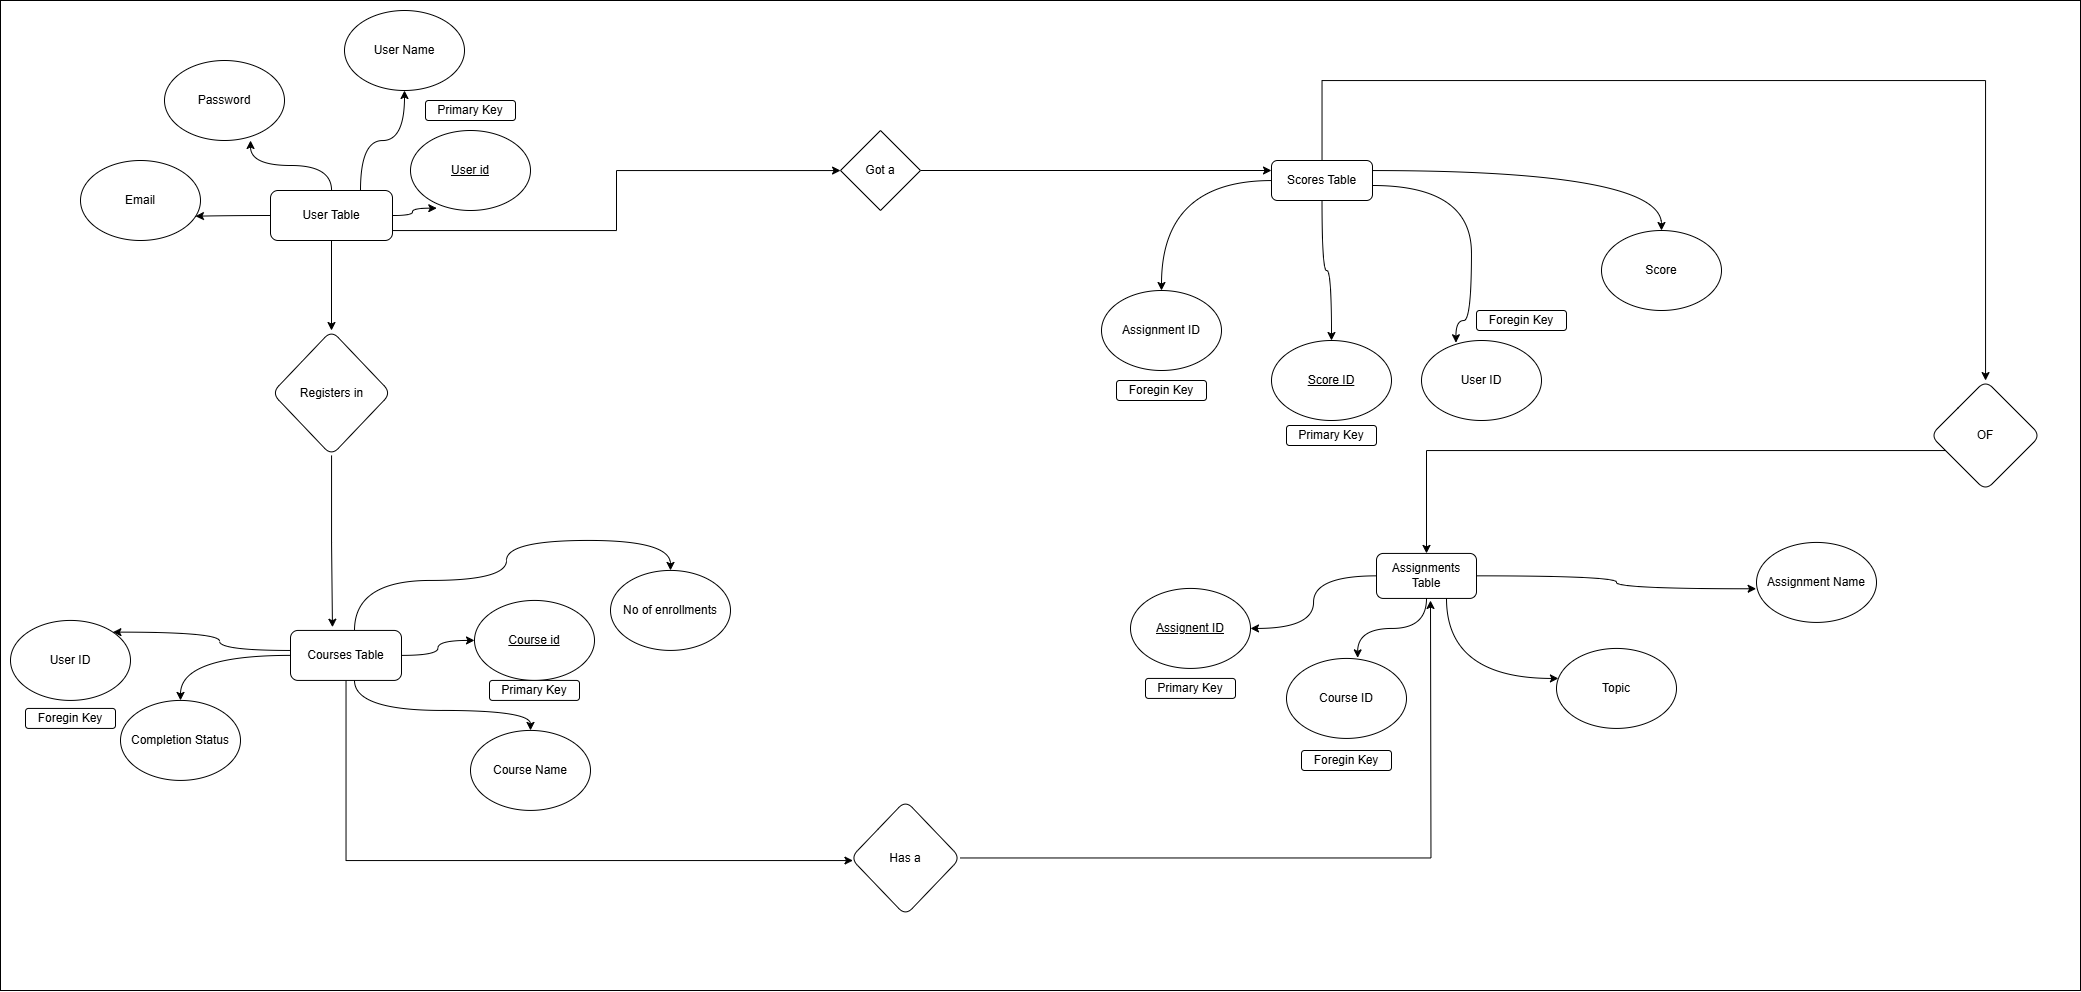

The diagram above was exported from draw.io. Its source (the exported page's mxGraphModel, read from the mxfile embedded in the PNG):
<mxGraphModel dx="2062" dy="655" grid="1" gridSize="10" guides="1" tooltips="1" connect="1" arrows="1" fold="1" page="1" pageScale="1" pageWidth="827" pageHeight="1169" math="0" shadow="0">
  <root>
    <mxCell id="0" />
    <mxCell id="1" parent="0" />
    <mxCell id="-p5vzBqi6InjWT-nhgpP-53" value="" style="rounded=0;whiteSpace=wrap;html=1;" parent="1" vertex="1">
      <mxGeometry x="-480" y="10" width="2080" height="990" as="geometry" />
    </mxCell>
    <mxCell id="-p5vzBqi6InjWT-nhgpP-20" style="edgeStyle=orthogonalEdgeStyle;rounded=0;orthogonalLoop=1;jettySize=auto;html=1;entryX=0.5;entryY=1;entryDx=0;entryDy=0;curved=1;" parent="1" source="C62ipzrsQE-Eod3v74_b-84" target="-p5vzBqi6InjWT-nhgpP-5" edge="1">
      <mxGeometry relative="1" as="geometry">
        <Array as="points">
          <mxPoint x="-120" y="150" />
          <mxPoint x="-76" y="150" />
        </Array>
      </mxGeometry>
    </mxCell>
    <mxCell id="-p5vzBqi6InjWT-nhgpP-38" value="" style="edgeStyle=orthogonalEdgeStyle;rounded=0;orthogonalLoop=1;jettySize=auto;html=1;" parent="1" source="C62ipzrsQE-Eod3v74_b-84" target="-p5vzBqi6InjWT-nhgpP-37" edge="1">
      <mxGeometry relative="1" as="geometry" />
    </mxCell>
    <mxCell id="-p5vzBqi6InjWT-nhgpP-52" style="edgeStyle=orthogonalEdgeStyle;rounded=0;orthogonalLoop=1;jettySize=auto;html=1;" parent="1" source="C62ipzrsQE-Eod3v74_b-84" target="-p5vzBqi6InjWT-nhgpP-49" edge="1">
      <mxGeometry relative="1" as="geometry">
        <Array as="points">
          <mxPoint x="136" y="240" />
          <mxPoint x="136" y="180" />
        </Array>
      </mxGeometry>
    </mxCell>
    <mxCell id="C62ipzrsQE-Eod3v74_b-84" value="User Table" style="rounded=1;whiteSpace=wrap;html=1;" parent="1" vertex="1">
      <mxGeometry x="-210" y="200" width="122" height="50" as="geometry" />
    </mxCell>
    <mxCell id="-p5vzBqi6InjWT-nhgpP-11" style="edgeStyle=orthogonalEdgeStyle;rounded=0;orthogonalLoop=1;jettySize=auto;html=1;curved=1;" parent="1" source="C62ipzrsQE-Eod3v74_b-89" target="-p5vzBqi6InjWT-nhgpP-6" edge="1">
      <mxGeometry relative="1" as="geometry" />
    </mxCell>
    <mxCell id="-p5vzBqi6InjWT-nhgpP-12" style="edgeStyle=orthogonalEdgeStyle;rounded=0;orthogonalLoop=1;jettySize=auto;html=1;curved=1;" parent="1" source="C62ipzrsQE-Eod3v74_b-89" target="-p5vzBqi6InjWT-nhgpP-8" edge="1">
      <mxGeometry relative="1" as="geometry">
        <Array as="points">
          <mxPoint x="-126" y="719.93" />
          <mxPoint x="50" y="719.93" />
        </Array>
      </mxGeometry>
    </mxCell>
    <mxCell id="-p5vzBqi6InjWT-nhgpP-13" style="edgeStyle=orthogonalEdgeStyle;rounded=0;orthogonalLoop=1;jettySize=auto;html=1;curved=1;" parent="1" source="C62ipzrsQE-Eod3v74_b-89" target="-p5vzBqi6InjWT-nhgpP-7" edge="1">
      <mxGeometry relative="1" as="geometry">
        <Array as="points">
          <mxPoint x="-126" y="589.93" />
          <mxPoint x="26" y="589.93" />
          <mxPoint x="26" y="549.93" />
          <mxPoint x="190" y="549.93" />
        </Array>
      </mxGeometry>
    </mxCell>
    <mxCell id="-p5vzBqi6InjWT-nhgpP-14" style="edgeStyle=orthogonalEdgeStyle;rounded=0;orthogonalLoop=1;jettySize=auto;html=1;entryX=0.5;entryY=0;entryDx=0;entryDy=0;curved=1;" parent="1" source="C62ipzrsQE-Eod3v74_b-89" target="-p5vzBqi6InjWT-nhgpP-9" edge="1">
      <mxGeometry relative="1" as="geometry" />
    </mxCell>
    <mxCell id="-p5vzBqi6InjWT-nhgpP-15" style="edgeStyle=orthogonalEdgeStyle;rounded=0;orthogonalLoop=1;jettySize=auto;html=1;entryX=1;entryY=0;entryDx=0;entryDy=0;curved=1;" parent="1" source="C62ipzrsQE-Eod3v74_b-89" target="-p5vzBqi6InjWT-nhgpP-10" edge="1">
      <mxGeometry relative="1" as="geometry">
        <Array as="points">
          <mxPoint x="-261" y="659.93" />
          <mxPoint x="-261" y="641.93" />
        </Array>
      </mxGeometry>
    </mxCell>
    <mxCell id="-p5vzBqi6InjWT-nhgpP-42" value="" style="edgeStyle=orthogonalEdgeStyle;rounded=0;orthogonalLoop=1;jettySize=auto;html=1;" parent="1" source="C62ipzrsQE-Eod3v74_b-89" target="-p5vzBqi6InjWT-nhgpP-41" edge="1">
      <mxGeometry relative="1" as="geometry">
        <Array as="points">
          <mxPoint x="-134" y="870" />
          <mxPoint x="410" y="870" />
        </Array>
      </mxGeometry>
    </mxCell>
    <mxCell id="C62ipzrsQE-Eod3v74_b-89" value="Courses Table" style="rounded=1;whiteSpace=wrap;html=1;" parent="1" vertex="1">
      <mxGeometry x="-190" y="639.93" width="111" height="50" as="geometry" />
    </mxCell>
    <mxCell id="-p5vzBqi6InjWT-nhgpP-24" style="edgeStyle=orthogonalEdgeStyle;rounded=0;orthogonalLoop=1;jettySize=auto;html=1;entryX=1;entryY=0.5;entryDx=0;entryDy=0;curved=1;" parent="1" source="C62ipzrsQE-Eod3v74_b-96" target="-p5vzBqi6InjWT-nhgpP-23" edge="1">
      <mxGeometry relative="1" as="geometry" />
    </mxCell>
    <mxCell id="-p5vzBqi6InjWT-nhgpP-28" style="edgeStyle=orthogonalEdgeStyle;rounded=0;orthogonalLoop=1;jettySize=auto;html=1;curved=1;" parent="1" source="C62ipzrsQE-Eod3v74_b-96" target="-p5vzBqi6InjWT-nhgpP-27" edge="1">
      <mxGeometry relative="1" as="geometry">
        <Array as="points">
          <mxPoint x="966" y="687.9300000000001" />
        </Array>
      </mxGeometry>
    </mxCell>
    <mxCell id="C62ipzrsQE-Eod3v74_b-96" value="Assignments Table" style="rounded=1;whiteSpace=wrap;html=1;" parent="1" vertex="1">
      <mxGeometry x="896" y="562.9300000000001" width="100" height="45" as="geometry" />
    </mxCell>
    <mxCell id="-p5vzBqi6InjWT-nhgpP-30" style="edgeStyle=orthogonalEdgeStyle;rounded=0;orthogonalLoop=1;jettySize=auto;html=1;entryX=0.5;entryY=0;entryDx=0;entryDy=0;curved=1;" parent="1" source="C62ipzrsQE-Eod3v74_b-106" target="-p5vzBqi6InjWT-nhgpP-29" edge="1">
      <mxGeometry relative="1" as="geometry" />
    </mxCell>
    <mxCell id="-p5vzBqi6InjWT-nhgpP-32" style="edgeStyle=orthogonalEdgeStyle;rounded=0;orthogonalLoop=1;jettySize=auto;html=1;curved=1;" parent="1" source="C62ipzrsQE-Eod3v74_b-106" target="-p5vzBqi6InjWT-nhgpP-31" edge="1">
      <mxGeometry relative="1" as="geometry" />
    </mxCell>
    <mxCell id="-p5vzBqi6InjWT-nhgpP-36" style="edgeStyle=orthogonalEdgeStyle;rounded=0;orthogonalLoop=1;jettySize=auto;html=1;curved=1;" parent="1" source="C62ipzrsQE-Eod3v74_b-106" target="-p5vzBqi6InjWT-nhgpP-35" edge="1">
      <mxGeometry relative="1" as="geometry">
        <Array as="points">
          <mxPoint x="1181" y="180" />
        </Array>
      </mxGeometry>
    </mxCell>
    <mxCell id="-p5vzBqi6InjWT-nhgpP-46" value="" style="edgeStyle=orthogonalEdgeStyle;rounded=0;orthogonalLoop=1;jettySize=auto;html=1;" parent="1" source="C62ipzrsQE-Eod3v74_b-106" target="-p5vzBqi6InjWT-nhgpP-45" edge="1">
      <mxGeometry relative="1" as="geometry">
        <Array as="points">
          <mxPoint x="842" y="90" />
          <mxPoint x="1505" y="90" />
        </Array>
      </mxGeometry>
    </mxCell>
    <mxCell id="C62ipzrsQE-Eod3v74_b-106" value="Scores Table" style="rounded=1;whiteSpace=wrap;html=1;" parent="1" vertex="1">
      <mxGeometry x="791" y="170" width="101" height="40" as="geometry" />
    </mxCell>
    <mxCell id="-p5vzBqi6InjWT-nhgpP-2" value="&lt;u&gt;User id&lt;/u&gt;" style="ellipse;whiteSpace=wrap;html=1;" parent="1" vertex="1">
      <mxGeometry x="-70" y="140" width="120" height="80" as="geometry" />
    </mxCell>
    <mxCell id="-p5vzBqi6InjWT-nhgpP-3" value="Email" style="ellipse;whiteSpace=wrap;html=1;" parent="1" vertex="1">
      <mxGeometry x="-400" y="170" width="120" height="80" as="geometry" />
    </mxCell>
    <mxCell id="-p5vzBqi6InjWT-nhgpP-4" value="Password" style="ellipse;whiteSpace=wrap;html=1;" parent="1" vertex="1">
      <mxGeometry x="-316" y="70" width="120" height="80" as="geometry" />
    </mxCell>
    <mxCell id="-p5vzBqi6InjWT-nhgpP-5" value="User Name" style="ellipse;whiteSpace=wrap;html=1;" parent="1" vertex="1">
      <mxGeometry x="-136" y="20" width="120" height="80" as="geometry" />
    </mxCell>
    <mxCell id="-p5vzBqi6InjWT-nhgpP-6" value="&lt;u&gt;Course id&lt;/u&gt;" style="ellipse;whiteSpace=wrap;html=1;" parent="1" vertex="1">
      <mxGeometry x="-6" y="609.93" width="120" height="80" as="geometry" />
    </mxCell>
    <mxCell id="-p5vzBqi6InjWT-nhgpP-7" value="No of enrollments" style="ellipse;whiteSpace=wrap;html=1;" parent="1" vertex="1">
      <mxGeometry x="130" y="579.93" width="120" height="80" as="geometry" />
    </mxCell>
    <mxCell id="-p5vzBqi6InjWT-nhgpP-8" value="Course Name" style="ellipse;whiteSpace=wrap;html=1;" parent="1" vertex="1">
      <mxGeometry x="-10" y="739.93" width="120" height="80" as="geometry" />
    </mxCell>
    <mxCell id="-p5vzBqi6InjWT-nhgpP-9" value="Completion Status" style="ellipse;whiteSpace=wrap;html=1;" parent="1" vertex="1">
      <mxGeometry x="-360" y="709.93" width="120" height="80" as="geometry" />
    </mxCell>
    <mxCell id="-p5vzBqi6InjWT-nhgpP-10" value="User ID" style="ellipse;whiteSpace=wrap;html=1;" parent="1" vertex="1">
      <mxGeometry x="-470" y="629.93" width="120" height="80" as="geometry" />
    </mxCell>
    <mxCell id="-p5vzBqi6InjWT-nhgpP-17" style="edgeStyle=orthogonalEdgeStyle;rounded=0;orthogonalLoop=1;jettySize=auto;html=1;entryX=0.219;entryY=0.971;entryDx=0;entryDy=0;entryPerimeter=0;curved=1;" parent="1" source="C62ipzrsQE-Eod3v74_b-84" target="-p5vzBqi6InjWT-nhgpP-2" edge="1">
      <mxGeometry relative="1" as="geometry" />
    </mxCell>
    <mxCell id="-p5vzBqi6InjWT-nhgpP-18" style="edgeStyle=orthogonalEdgeStyle;rounded=0;orthogonalLoop=1;jettySize=auto;html=1;entryX=0.717;entryY=1;entryDx=0;entryDy=0;entryPerimeter=0;curved=1;" parent="1" source="C62ipzrsQE-Eod3v74_b-84" target="-p5vzBqi6InjWT-nhgpP-4" edge="1">
      <mxGeometry relative="1" as="geometry" />
    </mxCell>
    <mxCell id="-p5vzBqi6InjWT-nhgpP-19" style="edgeStyle=orthogonalEdgeStyle;rounded=0;orthogonalLoop=1;jettySize=auto;html=1;entryX=0.958;entryY=0.696;entryDx=0;entryDy=0;entryPerimeter=0;curved=1;" parent="1" source="C62ipzrsQE-Eod3v74_b-84" target="-p5vzBqi6InjWT-nhgpP-3" edge="1">
      <mxGeometry relative="1" as="geometry" />
    </mxCell>
    <mxCell id="-p5vzBqi6InjWT-nhgpP-21" value="Assignment Name" style="ellipse;whiteSpace=wrap;html=1;" parent="1" vertex="1">
      <mxGeometry x="1276" y="551.9300000000001" width="120" height="80" as="geometry" />
    </mxCell>
    <mxCell id="-p5vzBqi6InjWT-nhgpP-22" style="edgeStyle=orthogonalEdgeStyle;rounded=0;orthogonalLoop=1;jettySize=auto;html=1;entryX=-0.003;entryY=0.579;entryDx=0;entryDy=0;entryPerimeter=0;curved=1;" parent="1" source="C62ipzrsQE-Eod3v74_b-96" target="-p5vzBqi6InjWT-nhgpP-21" edge="1">
      <mxGeometry relative="1" as="geometry" />
    </mxCell>
    <mxCell id="-p5vzBqi6InjWT-nhgpP-23" value="&lt;u&gt;Assignent ID&lt;/u&gt;" style="ellipse;whiteSpace=wrap;html=1;" parent="1" vertex="1">
      <mxGeometry x="650" y="597.9300000000001" width="120" height="80" as="geometry" />
    </mxCell>
    <mxCell id="-p5vzBqi6InjWT-nhgpP-25" value="Course ID" style="ellipse;whiteSpace=wrap;html=1;" parent="1" vertex="1">
      <mxGeometry x="806" y="667.9300000000001" width="120" height="80" as="geometry" />
    </mxCell>
    <mxCell id="-p5vzBqi6InjWT-nhgpP-26" style="edgeStyle=orthogonalEdgeStyle;rounded=0;orthogonalLoop=1;jettySize=auto;html=1;entryX=0.593;entryY=-0.007;entryDx=0;entryDy=0;entryPerimeter=0;curved=1;" parent="1" source="C62ipzrsQE-Eod3v74_b-96" target="-p5vzBqi6InjWT-nhgpP-25" edge="1">
      <mxGeometry relative="1" as="geometry" />
    </mxCell>
    <mxCell id="-p5vzBqi6InjWT-nhgpP-27" value="Topic" style="ellipse;whiteSpace=wrap;html=1;" parent="1" vertex="1">
      <mxGeometry x="1076" y="657.9300000000001" width="120" height="80" as="geometry" />
    </mxCell>
    <mxCell id="-p5vzBqi6InjWT-nhgpP-29" value="&lt;u&gt;Score ID&lt;/u&gt;" style="ellipse;whiteSpace=wrap;html=1;" parent="1" vertex="1">
      <mxGeometry x="791" y="350" width="120" height="80" as="geometry" />
    </mxCell>
    <mxCell id="-p5vzBqi6InjWT-nhgpP-31" value="Assignment ID" style="ellipse;whiteSpace=wrap;html=1;" parent="1" vertex="1">
      <mxGeometry x="621" y="300" width="120" height="80" as="geometry" />
    </mxCell>
    <mxCell id="-p5vzBqi6InjWT-nhgpP-33" value="User ID" style="ellipse;whiteSpace=wrap;html=1;" parent="1" vertex="1">
      <mxGeometry x="941" y="350" width="120" height="80" as="geometry" />
    </mxCell>
    <mxCell id="-p5vzBqi6InjWT-nhgpP-34" style="edgeStyle=orthogonalEdgeStyle;rounded=0;orthogonalLoop=1;jettySize=auto;html=1;entryX=0.287;entryY=0.028;entryDx=0;entryDy=0;entryPerimeter=0;curved=1;" parent="1" source="C62ipzrsQE-Eod3v74_b-106" target="-p5vzBqi6InjWT-nhgpP-33" edge="1">
      <mxGeometry relative="1" as="geometry">
        <Array as="points">
          <mxPoint x="991" y="195" />
          <mxPoint x="991" y="330" />
          <mxPoint x="975" y="330" />
        </Array>
      </mxGeometry>
    </mxCell>
    <mxCell id="-p5vzBqi6InjWT-nhgpP-35" value="Score" style="ellipse;whiteSpace=wrap;html=1;" parent="1" vertex="1">
      <mxGeometry x="1121" y="240" width="120" height="80" as="geometry" />
    </mxCell>
    <mxCell id="-p5vzBqi6InjWT-nhgpP-37" value="Registers in" style="rhombus;whiteSpace=wrap;html=1;rounded=1;" parent="1" vertex="1">
      <mxGeometry x="-208.5" y="340" width="119" height="125" as="geometry" />
    </mxCell>
    <mxCell id="-p5vzBqi6InjWT-nhgpP-39" style="edgeStyle=orthogonalEdgeStyle;rounded=0;orthogonalLoop=1;jettySize=auto;html=1;entryX=0.378;entryY=-0.064;entryDx=0;entryDy=0;entryPerimeter=0;" parent="1" source="-p5vzBqi6InjWT-nhgpP-37" target="C62ipzrsQE-Eod3v74_b-89" edge="1">
      <mxGeometry relative="1" as="geometry" />
    </mxCell>
    <mxCell id="-p5vzBqi6InjWT-nhgpP-43" style="edgeStyle=orthogonalEdgeStyle;rounded=0;orthogonalLoop=1;jettySize=auto;html=1;" parent="1" source="-p5vzBqi6InjWT-nhgpP-41" edge="1">
      <mxGeometry relative="1" as="geometry">
        <mxPoint x="950" y="610" as="targetPoint" />
      </mxGeometry>
    </mxCell>
    <mxCell id="-p5vzBqi6InjWT-nhgpP-41" value="Has a" style="rhombus;whiteSpace=wrap;html=1;rounded=1;" parent="1" vertex="1">
      <mxGeometry x="370" y="810" width="110" height="115" as="geometry" />
    </mxCell>
    <mxCell id="-p5vzBqi6InjWT-nhgpP-47" style="edgeStyle=orthogonalEdgeStyle;rounded=0;orthogonalLoop=1;jettySize=auto;html=1;entryX=0.5;entryY=0;entryDx=0;entryDy=0;" parent="1" source="-p5vzBqi6InjWT-nhgpP-45" target="C62ipzrsQE-Eod3v74_b-96" edge="1">
      <mxGeometry relative="1" as="geometry">
        <Array as="points">
          <mxPoint x="946" y="460" />
        </Array>
      </mxGeometry>
    </mxCell>
    <mxCell id="-p5vzBqi6InjWT-nhgpP-45" value="OF" style="rhombus;whiteSpace=wrap;html=1;rounded=1;" parent="1" vertex="1">
      <mxGeometry x="1450" y="390" width="110" height="110" as="geometry" />
    </mxCell>
    <mxCell id="-p5vzBqi6InjWT-nhgpP-51" style="edgeStyle=orthogonalEdgeStyle;rounded=0;orthogonalLoop=1;jettySize=auto;html=1;entryX=0;entryY=0.25;entryDx=0;entryDy=0;" parent="1" source="-p5vzBqi6InjWT-nhgpP-49" target="C62ipzrsQE-Eod3v74_b-106" edge="1">
      <mxGeometry relative="1" as="geometry" />
    </mxCell>
    <mxCell id="-p5vzBqi6InjWT-nhgpP-49" value="Got a" style="rhombus;whiteSpace=wrap;html=1;" parent="1" vertex="1">
      <mxGeometry x="360" y="140" width="80" height="80" as="geometry" />
    </mxCell>
    <mxCell id="dWObK3xYJjaqmOm44SmH-1" value="Foregin Key" style="rounded=1;whiteSpace=wrap;html=1;" vertex="1" parent="1">
      <mxGeometry x="821" y="760" width="90" height="20" as="geometry" />
    </mxCell>
    <mxCell id="dWObK3xYJjaqmOm44SmH-2" value="Foregin Key" style="rounded=1;whiteSpace=wrap;html=1;" vertex="1" parent="1">
      <mxGeometry x="996" y="320" width="90" height="20" as="geometry" />
    </mxCell>
    <mxCell id="dWObK3xYJjaqmOm44SmH-3" value="Foregin Key" style="rounded=1;whiteSpace=wrap;html=1;" vertex="1" parent="1">
      <mxGeometry x="636" y="390" width="90" height="20" as="geometry" />
    </mxCell>
    <mxCell id="dWObK3xYJjaqmOm44SmH-4" value="Foregin Key" style="rounded=1;whiteSpace=wrap;html=1;" vertex="1" parent="1">
      <mxGeometry x="-455" y="717.9300000000001" width="90" height="20" as="geometry" />
    </mxCell>
    <mxCell id="dWObK3xYJjaqmOm44SmH-5" value="Primary Key" style="rounded=1;whiteSpace=wrap;html=1;" vertex="1" parent="1">
      <mxGeometry x="665" y="687.9300000000001" width="90" height="20" as="geometry" />
    </mxCell>
    <mxCell id="dWObK3xYJjaqmOm44SmH-6" value="Primary Key" style="rounded=1;whiteSpace=wrap;html=1;" vertex="1" parent="1">
      <mxGeometry x="806" y="435.00000000000006" width="90" height="20" as="geometry" />
    </mxCell>
    <mxCell id="dWObK3xYJjaqmOm44SmH-7" value="Primary Key" style="rounded=1;whiteSpace=wrap;html=1;" vertex="1" parent="1">
      <mxGeometry x="-55" y="110.00000000000006" width="90" height="20" as="geometry" />
    </mxCell>
    <mxCell id="dWObK3xYJjaqmOm44SmH-8" value="Primary Key" style="rounded=1;whiteSpace=wrap;html=1;" vertex="1" parent="1">
      <mxGeometry x="9" y="689.9300000000001" width="90" height="20" as="geometry" />
    </mxCell>
  </root>
</mxGraphModel>